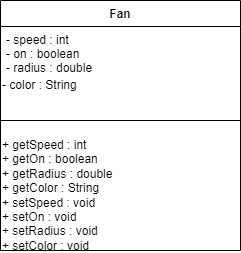

The diagram above was exported from draw.io. Its source (the exported page's mxGraphModel, read from the mxfile embedded in the PNG):
<mxGraphModel dx="840" dy="477" grid="1" gridSize="10" guides="1" tooltips="1" connect="1" arrows="1" fold="1" page="1" pageScale="1" pageWidth="850" pageHeight="1100" math="0" shadow="0">
  <root>
    <mxCell id="0" />
    <mxCell id="1" parent="0" />
    <mxCell id="DJiBipjt4X2t2-NGWSHJ-1" value="Fan" style="swimlane;fontStyle=1;align=center;verticalAlign=top;childLayout=stackLayout;horizontal=1;startSize=26;horizontalStack=0;resizeParent=1;resizeParentMax=0;resizeLast=0;collapsible=1;marginBottom=0;" parent="1" vertex="1">
      <mxGeometry x="260" y="80" width="240" height="250" as="geometry" />
    </mxCell>
    <mxCell id="DJiBipjt4X2t2-NGWSHJ-2" value="- speed : int&#10;- on : boolean&#10;- radius : double&#10;" style="text;strokeColor=none;fillColor=none;align=left;verticalAlign=top;spacingLeft=4;spacingRight=4;overflow=hidden;rotatable=0;points=[[0,0.5],[1,0.5]];portConstraint=eastwest;" parent="DJiBipjt4X2t2-NGWSHJ-1" vertex="1">
      <mxGeometry y="26" width="240" height="44" as="geometry" />
    </mxCell>
    <mxCell id="DJiBipjt4X2t2-NGWSHJ-6" value="- color : String" style="text;strokeColor=none;align=left;fillColor=none;html=1;verticalAlign=middle;whiteSpace=wrap;rounded=0;" parent="DJiBipjt4X2t2-NGWSHJ-1" vertex="1">
      <mxGeometry y="70" width="240" height="30" as="geometry" />
    </mxCell>
    <mxCell id="DJiBipjt4X2t2-NGWSHJ-3" value="" style="line;strokeWidth=1;fillColor=none;align=left;verticalAlign=middle;spacingTop=-1;spacingLeft=3;spacingRight=3;rotatable=0;labelPosition=right;points=[];portConstraint=eastwest;strokeColor=inherit;" parent="DJiBipjt4X2t2-NGWSHJ-1" vertex="1">
      <mxGeometry y="100" width="240" height="40" as="geometry" />
    </mxCell>
    <mxCell id="DJiBipjt4X2t2-NGWSHJ-7" value="+ getSpeed : int&lt;br&gt;+ getOn : boolean&lt;br&gt;+ getRadius : double&lt;br&gt;+ getColor : String&lt;br&gt;+ setSpeed : void&amp;nbsp;&lt;br&gt;+ setOn : void&lt;br&gt;+ setRadius : void&lt;br&gt;+ setColor : void&amp;nbsp;" style="text;strokeColor=none;align=left;fillColor=none;html=1;verticalAlign=middle;whiteSpace=wrap;rounded=0;" parent="DJiBipjt4X2t2-NGWSHJ-1" vertex="1">
      <mxGeometry y="140" width="240" height="110" as="geometry" />
    </mxCell>
  </root>
</mxGraphModel>